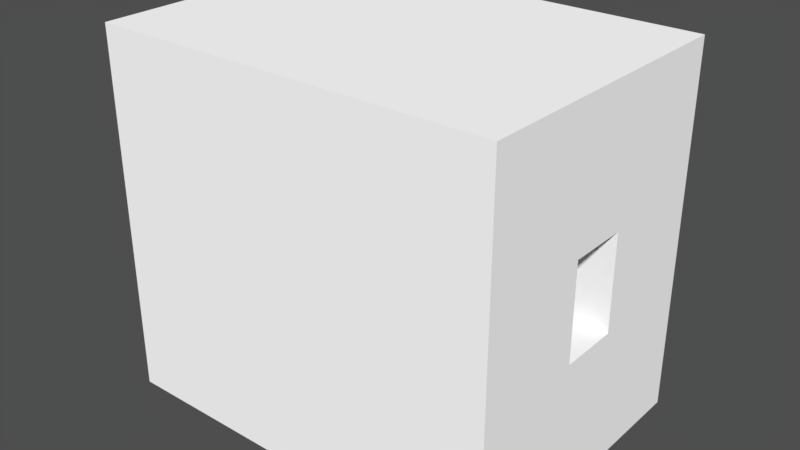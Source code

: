 # Source: tunnel.blend  (saved by Blender 2.79.0; exported with 4.5.12 LTS)
import bpy
from mathutils import Matrix  # noqa: F401  (used for matrix-valued properties, if any)

bpy.ops.wm.read_factory_settings(use_empty=True)
scene = bpy.context.scene
scene.name = 'Scene'

# ---- collections
col_collection_1 = bpy.data.collections.new('Collection 1'); scene.collection.children.link(col_collection_1)

# ---- world
world_world = bpy.data.worlds.new('World'); scene.world = world_world
world_world.color = (0.05088, 0.05088, 0.05088)
world_world.use_sun_shadow = False
world_world.sun_shadow_jitter_overblur = 0.0
world_world.cycles.sampling_method = 'MANUAL'

# ---- meshes
me_cube = bpy.data.meshes.new('Cube')
me_cube.from_pydata([(7.85, -1.176, -1.87), (7.85, -1.176, 1.87), (7.85, 1.176, -1.87), (7.85, 1.176, 1.87), (-7.85, -1.176, -1.87), (-7.85, -1.176, 1.87), (-7.85, 1.176, -1.87), (-7.85, 1.176, 1.87), (7.85, 5.674, -7.127), (7.85, -5.674, -7.127), (7.85, -5.674, 7.127), (7.85, 5.674, 7.127), (-7.85, 5.674, -7.127), (-7.85, 5.674, 7.127), (-7.85, -5.674, -7.127), (-7.85, -5.674, 7.127)], [], [(2, 3, 7, 6), (4, 5, 1, 0), (2, 6, 4, 0), (7, 3, 1, 5), (8, 12, 13, 11), (14, 9, 10, 15), (8, 9, 14, 12), (13, 15, 10, 11), (0, 9, 8, 2), (4, 14, 15, 5), (6, 12, 14, 4), (2, 8, 11, 3), (1, 10, 9, 0), (5, 15, 13, 7), (7, 13, 12, 6), (3, 11, 10, 1)])
_uv = me_cube.uv_layers.new(name='UVMap')
_uv.uv.foreach_set('vector', [0.2807, 0.7308, 0.2807, 0.7883, 0.03925, 0.7883, 0.03925, 0.7308, 0.03925, 0.882, 0.03925, 0.8245, 0.2807, 0.8245, 0.2807, 0.882, 0.2807, 0.9182, 0.03925, 0.9182, 0.03925, 0.882, 0.2807, 0.882, 0.03925, 0.7883, 0.2807, 0.7883, 0.2807, 0.8245, 0.03925, 0.8245, 0.4127, 0.04006, 0.4127, 0.2816, 0.1935, 0.2816, 0.1935, 0.04006, 0.5873, 0.2816, 0.5873, 0.04006, 0.8065, 0.04006, 0.8065, 0.2816, 0.4127, 0.04006, 0.5873, 0.04006, 0.5873, 0.2816, 0.4127, 0.2816, 0.4127, 0.5008, 0.5873, 0.5008, 0.5873, 0.7423, 0.4127, 0.7423, 0.5181, 0.8807, 0.5873, 0.9616, 0.4127, 0.9616, 0.4819, 0.8807, 0.5181, 0.3624, 0.5873, 0.2816, 0.5873, 0.5008, 0.5181, 0.4199, 0.4819, 0.3624, 0.4127, 0.2816, 0.5873, 0.2816, 0.5181, 0.3624, 0.4819, 0.8807, 0.4127, 0.9616, 0.4127, 0.7423, 0.4819, 0.8232, 0.5181, 0.8232, 0.5873, 0.7423, 0.5873, 0.9616, 0.5181, 0.8807, 0.5181, 0.4199, 0.5873, 0.5008, 0.4127, 0.5008, 0.4819, 0.4199, 0.4819, 0.4199, 0.4127, 0.5008, 0.4127, 0.2816, 0.4819, 0.3624, 0.4819, 0.8232, 0.4127, 0.7423, 0.5873, 0.7423, 0.5181, 0.8232])
me_cube.use_remesh_preserve_volume = False
me_cube.use_remesh_preserve_attributes = False
me_cube.use_mirror_vertex_groups = False
me_cube.update()

# ---- objects
ob_cube = bpy.data.objects.new('Cube', me_cube)

# ---- transforms, parenting, visibility, modifiers, constraints
ob_cube.location = (0.0, 0.0, 0.0)
ob_cube.lineart.crease_threshold = 0.0

# ---- collection membership
col_collection_1.objects.link(ob_cube)

# ---- scene / render settings (as saved in the file)
scene.frame_start = 1; scene.frame_end = 250; scene.frame_set(1)
scene.render.engine = 'CYCLES'
scene.render.resolution_percentage = 50
scene.render.dither_intensity = 0.0
scene.cycles.use_denoising = False
scene.cycles.samples = 128
scene.cycles.sampling_pattern = 'TABULATED_SOBOL'
scene.cycles.use_adaptive_sampling = False
scene.cycles.use_light_tree = False
scene.cycles.blur_glossy = 0.0
scene.cycles.film_exposure = 1.48
scene.cycles.sample_clamp_indirect = 0.0
scene.view_settings.view_transform = 'Standard'
bpy.context.view_layer.update()

# ---- added for rendering (the .blend has no active camera and no usable light): camera, sun
cam_auto = bpy.data.cameras.new('AutoCamera')
cam_auto.lens = 50.0
cam_auto.sensor_width = 36.0
cam_auto.clip_end = 1000.0
ob_auto_camera = bpy.data.objects.new('AutoCamera', cam_auto)
scene.collection.objects.link(ob_auto_camera)
ob_auto_camera.location = (22.2533, -26.704, 17.8026)
ob_auto_camera.rotation_euler = (1.09748, -7.21219e-08, 0.694738)
scene.camera = ob_auto_camera
light_auto_sun = bpy.data.lights.new('AutoSun', 'SUN')
light_auto_sun.energy = 3.0
light_auto_sun.angle = 0.0523599
ob_auto_sun = bpy.data.objects.new('AutoSun', light_auto_sun)
scene.collection.objects.link(ob_auto_sun)
ob_auto_sun.rotation_euler = (0.872665, 0.174533, 0.523599)
bpy.context.view_layer.update()
